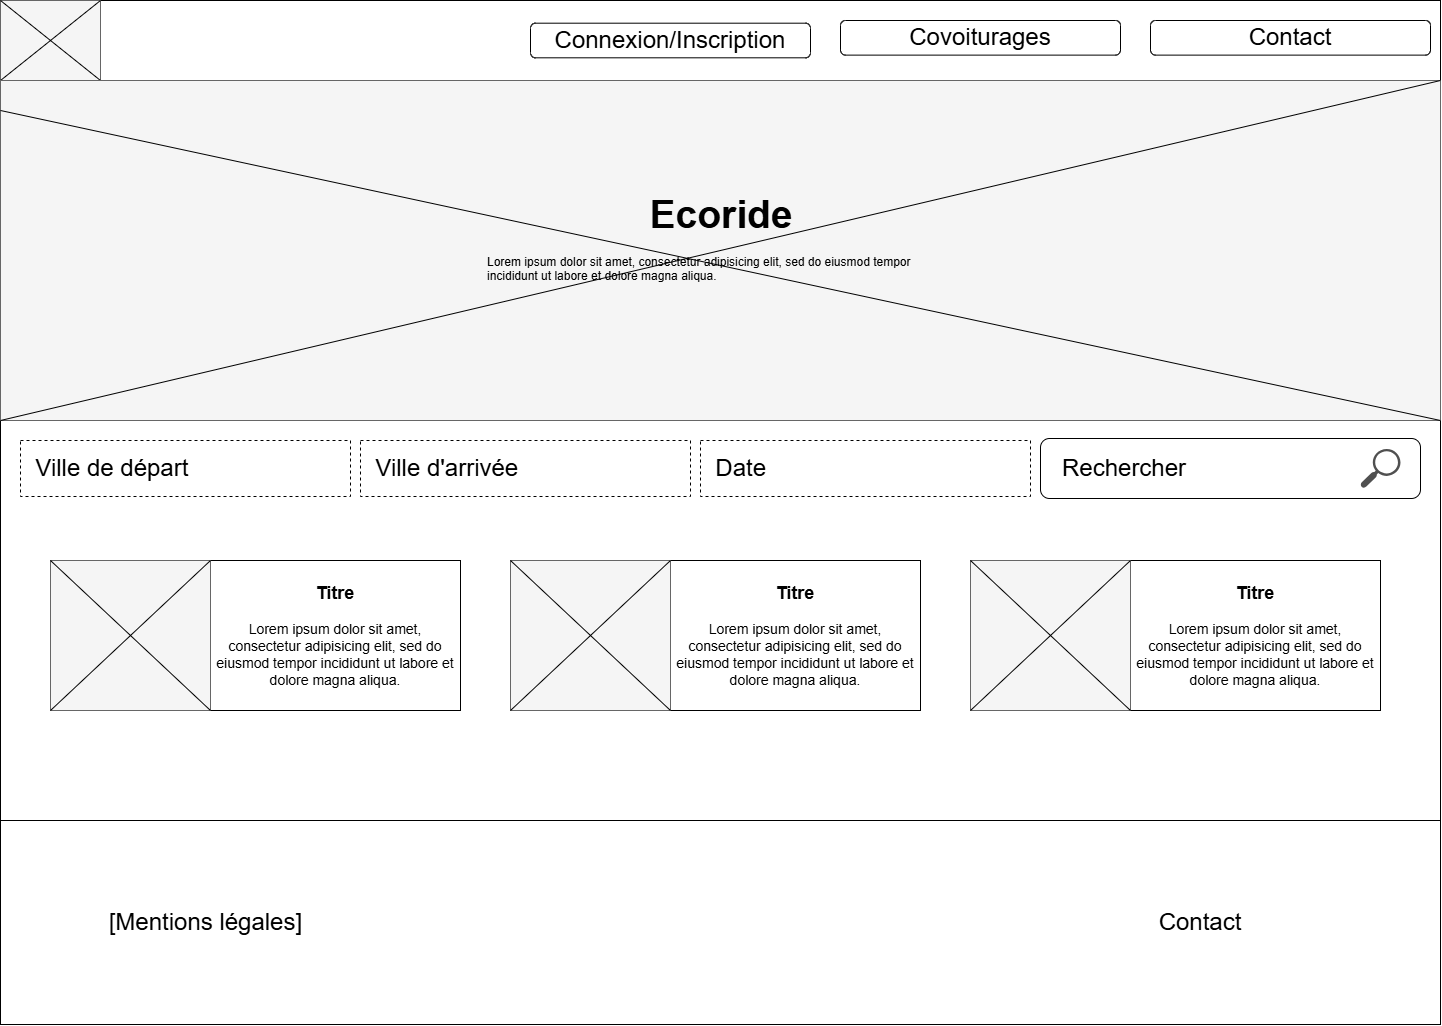

The diagram above was exported from draw.io. Its source (the exported page's mxGraphModel, read from the mxfile embedded in the PNG):
<mxGraphModel dx="3033" dy="1135" grid="1" gridSize="10" guides="1" tooltips="1" connect="1" arrows="1" fold="1" page="1" pageScale="1" pageWidth="827" pageHeight="1169" math="0" shadow="0">
  <root>
    <mxCell id="0" />
    <mxCell id="1" parent="0" />
    <mxCell id="2" value="" style="rounded=0;whiteSpace=wrap;html=1;" vertex="1" parent="1">
      <mxGeometry x="-30" y="1300" width="1440" height="1024" as="geometry" />
    </mxCell>
    <mxCell id="3" value="" style="group" vertex="1" connectable="0" parent="1">
      <mxGeometry x="-30" y="1300" width="1440" height="90" as="geometry" />
    </mxCell>
    <mxCell id="4" value="" style="rounded=0;whiteSpace=wrap;html=1;" vertex="1" parent="3">
      <mxGeometry width="1440" height="80" as="geometry" />
    </mxCell>
    <mxCell id="5" value="" style="rounded=0;whiteSpace=wrap;html=1;fillColor=#f5f5f5;fontColor=#333333;strokeColor=#666666;" vertex="1" parent="3">
      <mxGeometry width="100" height="80" as="geometry" />
    </mxCell>
    <mxCell id="6" value="" style="endArrow=none;html=1;rounded=0;entryX=0;entryY=0;entryDx=0;entryDy=0;exitX=1;exitY=1;exitDx=0;exitDy=0;" edge="1" parent="3" source="5" target="5">
      <mxGeometry width="50" height="50" relative="1" as="geometry">
        <mxPoint x="720" y="373.84615384615387" as="sourcePoint" />
        <mxPoint x="770" y="339.2307692307692" as="targetPoint" />
      </mxGeometry>
    </mxCell>
    <mxCell id="7" value="" style="endArrow=none;html=1;rounded=0;entryX=1;entryY=0;entryDx=0;entryDy=0;exitX=0;exitY=1;exitDx=0;exitDy=0;" edge="1" parent="3" source="5" target="5">
      <mxGeometry width="50" height="50" relative="1" as="geometry">
        <mxPoint x="196.25" y="242.3076923076923" as="sourcePoint" />
        <mxPoint x="46.25" y="152.30769230769232" as="targetPoint" />
      </mxGeometry>
    </mxCell>
    <mxCell id="8" value="&lt;font style=&quot;font-size: 24px;&quot;&gt;Connexion/Inscription&lt;/font&gt;" style="rounded=1;whiteSpace=wrap;html=1;" vertex="1" parent="3">
      <mxGeometry x="530" y="22.692307692307693" width="280" height="34.61538461538461" as="geometry" />
    </mxCell>
    <mxCell id="9" value="&lt;font style=&quot;font-size: 24px;&quot;&gt;Covoiturages&lt;/font&gt;" style="rounded=1;whiteSpace=wrap;html=1;" vertex="1" parent="3">
      <mxGeometry x="840" y="20.002307692307692" width="280" height="34.61538461538461" as="geometry" />
    </mxCell>
    <mxCell id="10" value="&lt;font style=&quot;font-size: 24px;&quot;&gt;Contact&lt;/font&gt;" style="rounded=1;whiteSpace=wrap;html=1;" vertex="1" parent="3">
      <mxGeometry x="1150" y="20.002307692307692" width="280" height="34.61538461538461" as="geometry" />
    </mxCell>
    <mxCell id="11" value="" style="rounded=0;whiteSpace=wrap;html=1;fillColor=#f5f5f5;fontColor=#333333;strokeColor=#666666;" vertex="1" parent="1">
      <mxGeometry x="-30" y="1380" width="1440" height="340" as="geometry" />
    </mxCell>
    <mxCell id="12" value="" style="endArrow=none;html=1;rounded=0;entryX=1;entryY=1;entryDx=0;entryDy=0;" edge="1" target="11" parent="1">
      <mxGeometry width="50" height="50" relative="1" as="geometry">
        <mxPoint x="-30" y="1410" as="sourcePoint" />
        <mxPoint x="740" y="1780" as="targetPoint" />
      </mxGeometry>
    </mxCell>
    <mxCell id="13" value="" style="endArrow=none;html=1;rounded=0;entryX=1;entryY=0;entryDx=0;entryDy=0;exitX=0;exitY=1;exitDx=0;exitDy=0;" edge="1" source="11" target="11" parent="1">
      <mxGeometry width="50" height="50" relative="1" as="geometry">
        <mxPoint x="690" y="1830" as="sourcePoint" />
        <mxPoint x="740" y="1780" as="targetPoint" />
      </mxGeometry>
    </mxCell>
    <mxCell id="14" value="&lt;h1 style=&quot;text-align: center; margin-top: 0px;&quot;&gt;&lt;font style=&quot;font-size: 39px;&quot;&gt;Ecoride&lt;/font&gt;&lt;/h1&gt;&lt;p&gt;Lorem ipsum dolor sit amet, consectetur adipisicing elit, sed do eiusmod tempor incididunt ut labore et dolore magna aliqua.&lt;/p&gt;" style="text;html=1;whiteSpace=wrap;overflow=hidden;rounded=0;" vertex="1" parent="1">
      <mxGeometry x="455" y="1485" width="470" height="130" as="geometry" />
    </mxCell>
    <mxCell id="15" value="" style="group" vertex="1" connectable="0" parent="1">
      <mxGeometry x="20" y="1860" width="410" height="150" as="geometry" />
    </mxCell>
    <mxCell id="16" value="&lt;font style=&quot;&quot;&gt;&lt;font style=&quot;font-size: 18px;&quot;&gt;&lt;b&gt;Titre&lt;/b&gt;&lt;/font&gt;&lt;br&gt;&lt;span style=&quot;font-size: 14px; text-align: left;&quot;&gt;&lt;br&gt;&lt;/span&gt;&lt;/font&gt;&lt;div&gt;&lt;font style=&quot;&quot;&gt;&lt;span style=&quot;font-size: 14px; text-align: left;&quot;&gt;Lorem ipsum dolor sit amet, consectetur adipisicing elit, sed do eiusmod tempor incididunt ut labore et dolore magna aliqua.&lt;/span&gt;&lt;/font&gt;&lt;/div&gt;" style="rounded=0;whiteSpace=wrap;html=1;" vertex="1" parent="15">
      <mxGeometry x="160" width="250" height="150" as="geometry" />
    </mxCell>
    <mxCell id="17" value="" style="rounded=0;whiteSpace=wrap;html=1;fillColor=#f5f5f5;fontColor=#333333;strokeColor=#666666;" vertex="1" parent="15">
      <mxGeometry width="160" height="150" as="geometry" />
    </mxCell>
    <mxCell id="18" value="" style="endArrow=none;html=1;rounded=0;exitX=0;exitY=1;exitDx=0;exitDy=0;entryX=1;entryY=0;entryDx=0;entryDy=0;" edge="1" parent="15" source="17" target="17">
      <mxGeometry width="50" height="50" relative="1" as="geometry">
        <mxPoint x="580" y="90" as="sourcePoint" />
        <mxPoint x="630" y="40" as="targetPoint" />
      </mxGeometry>
    </mxCell>
    <mxCell id="19" value="" style="endArrow=none;html=1;rounded=0;exitX=0;exitY=0;exitDx=0;exitDy=0;entryX=1;entryY=1;entryDx=0;entryDy=0;" edge="1" parent="15" source="17" target="17">
      <mxGeometry width="50" height="50" relative="1" as="geometry">
        <mxPoint x="10" y="160" as="sourcePoint" />
        <mxPoint x="170" y="10" as="targetPoint" />
      </mxGeometry>
    </mxCell>
    <mxCell id="20" value="" style="group" vertex="1" connectable="0" parent="1">
      <mxGeometry x="480" y="1860" width="410" height="150" as="geometry" />
    </mxCell>
    <mxCell id="21" value="&lt;font style=&quot;&quot;&gt;&lt;font style=&quot;font-size: 18px;&quot;&gt;&lt;b&gt;Titre&lt;/b&gt;&lt;/font&gt;&lt;br&gt;&lt;span style=&quot;font-size: 14px; text-align: left;&quot;&gt;&lt;br&gt;&lt;/span&gt;&lt;/font&gt;&lt;div&gt;&lt;font style=&quot;&quot;&gt;&lt;span style=&quot;font-size: 14px; text-align: left;&quot;&gt;Lorem ipsum dolor sit amet, consectetur adipisicing elit, sed do eiusmod tempor incididunt ut labore et dolore magna aliqua.&lt;/span&gt;&lt;/font&gt;&lt;/div&gt;" style="rounded=0;whiteSpace=wrap;html=1;" vertex="1" parent="20">
      <mxGeometry x="160" width="250" height="150" as="geometry" />
    </mxCell>
    <mxCell id="22" value="" style="rounded=0;whiteSpace=wrap;html=1;fillColor=#f5f5f5;fontColor=#333333;strokeColor=#666666;" vertex="1" parent="20">
      <mxGeometry width="160" height="150" as="geometry" />
    </mxCell>
    <mxCell id="23" value="" style="endArrow=none;html=1;rounded=0;exitX=0;exitY=1;exitDx=0;exitDy=0;entryX=1;entryY=0;entryDx=0;entryDy=0;" edge="1" parent="20" source="22" target="22">
      <mxGeometry width="50" height="50" relative="1" as="geometry">
        <mxPoint x="580" y="90" as="sourcePoint" />
        <mxPoint x="630" y="40" as="targetPoint" />
      </mxGeometry>
    </mxCell>
    <mxCell id="24" value="" style="endArrow=none;html=1;rounded=0;exitX=0;exitY=0;exitDx=0;exitDy=0;entryX=1;entryY=1;entryDx=0;entryDy=0;" edge="1" parent="20" source="22" target="22">
      <mxGeometry width="50" height="50" relative="1" as="geometry">
        <mxPoint x="10" y="160" as="sourcePoint" />
        <mxPoint x="170" y="10" as="targetPoint" />
      </mxGeometry>
    </mxCell>
    <mxCell id="25" value="" style="group" vertex="1" connectable="0" parent="1">
      <mxGeometry x="940" y="1860" width="410" height="150" as="geometry" />
    </mxCell>
    <mxCell id="26" value="&lt;font style=&quot;&quot;&gt;&lt;font style=&quot;font-size: 18px;&quot;&gt;&lt;b&gt;Titre&lt;/b&gt;&lt;/font&gt;&lt;br&gt;&lt;span style=&quot;font-size: 14px; text-align: left;&quot;&gt;&lt;br&gt;&lt;/span&gt;&lt;/font&gt;&lt;div&gt;&lt;font style=&quot;&quot;&gt;&lt;span style=&quot;font-size: 14px; text-align: left;&quot;&gt;Lorem ipsum dolor sit amet, consectetur adipisicing elit, sed do eiusmod tempor incididunt ut labore et dolore magna aliqua.&lt;/span&gt;&lt;/font&gt;&lt;/div&gt;" style="rounded=0;whiteSpace=wrap;html=1;" vertex="1" parent="25">
      <mxGeometry x="160" width="250" height="150" as="geometry" />
    </mxCell>
    <mxCell id="27" value="" style="rounded=0;whiteSpace=wrap;html=1;fillColor=#f5f5f5;fontColor=#333333;strokeColor=#666666;" vertex="1" parent="25">
      <mxGeometry width="160" height="150" as="geometry" />
    </mxCell>
    <mxCell id="28" value="" style="endArrow=none;html=1;rounded=0;exitX=0;exitY=1;exitDx=0;exitDy=0;entryX=1;entryY=0;entryDx=0;entryDy=0;" edge="1" parent="25" source="27" target="27">
      <mxGeometry width="50" height="50" relative="1" as="geometry">
        <mxPoint x="580" y="90" as="sourcePoint" />
        <mxPoint x="630" y="40" as="targetPoint" />
      </mxGeometry>
    </mxCell>
    <mxCell id="29" value="" style="endArrow=none;html=1;rounded=0;exitX=0;exitY=0;exitDx=0;exitDy=0;entryX=1;entryY=1;entryDx=0;entryDy=0;" edge="1" parent="25" source="27" target="27">
      <mxGeometry width="50" height="50" relative="1" as="geometry">
        <mxPoint x="10" y="160" as="sourcePoint" />
        <mxPoint x="170" y="10" as="targetPoint" />
      </mxGeometry>
    </mxCell>
    <mxCell id="30" value="" style="group" vertex="1" connectable="0" parent="1">
      <mxGeometry x="-30" y="2120" width="1440" height="204" as="geometry" />
    </mxCell>
    <mxCell id="31" value="&lt;font style=&quot;font-size: 24px;&quot;&gt;&lt;span style=&quot;white-space: pre;&quot;&gt;&#09;&lt;/span&gt;&lt;span style=&quot;white-space: pre;&quot;&gt;&#09;&lt;/span&gt;[Mentions légales]&lt;/font&gt;" style="rounded=0;whiteSpace=wrap;html=1;align=left;" vertex="1" parent="30">
      <mxGeometry width="1440" height="204" as="geometry" />
    </mxCell>
    <mxCell id="32" value="&lt;font style=&quot;font-size: 24px;&quot;&gt;Contact&lt;/font&gt;" style="text;html=1;align=center;verticalAlign=middle;whiteSpace=wrap;rounded=0;" vertex="1" parent="30">
      <mxGeometry x="1170" y="87" width="60" height="30" as="geometry" />
    </mxCell>
    <mxCell id="33" value="" style="group" vertex="1" connectable="0" parent="1">
      <mxGeometry x="-10" y="1738" width="1400" height="60" as="geometry" />
    </mxCell>
    <mxCell id="34" value="&lt;font style=&quot;font-size: 24px;&quot;&gt;&amp;nbsp; Ville de départ&lt;/font&gt;" style="rounded=0;whiteSpace=wrap;html=1;dashed=1;align=left;" vertex="1" parent="33">
      <mxGeometry y="2" width="330" height="56" as="geometry" />
    </mxCell>
    <mxCell id="35" value="&lt;font style=&quot;font-size: 24px;&quot;&gt;&amp;nbsp; Ville d'arrivée&lt;/font&gt;" style="rounded=0;whiteSpace=wrap;html=1;dashed=1;align=left;" vertex="1" parent="33">
      <mxGeometry x="340" y="2" width="330" height="56" as="geometry" />
    </mxCell>
    <mxCell id="36" value="&lt;span style=&quot;font-size: 24px;&quot;&gt;&amp;nbsp; Date&lt;/span&gt;" style="rounded=0;whiteSpace=wrap;html=1;dashed=1;align=left;" vertex="1" parent="33">
      <mxGeometry x="680" y="2" width="330" height="56" as="geometry" />
    </mxCell>
    <mxCell id="37" value="&lt;font style=&quot;font-size: 24px;&quot;&gt;&amp;nbsp; &amp;nbsp;Rechercher&lt;/font&gt;" style="rounded=1;whiteSpace=wrap;html=1;align=left;" vertex="1" parent="33">
      <mxGeometry x="1020" width="380" height="60" as="geometry" />
    </mxCell>
    <mxCell id="38" value="" style="sketch=0;pointerEvents=1;shadow=0;dashed=0;html=1;strokeColor=none;fillColor=#505050;labelPosition=center;verticalLabelPosition=bottom;verticalAlign=top;outlineConnect=0;align=center;shape=mxgraph.office.concepts.search;" vertex="1" parent="33">
      <mxGeometry x="1340" y="10.5" width="40" height="39" as="geometry" />
    </mxCell>
  </root>
</mxGraphModel>